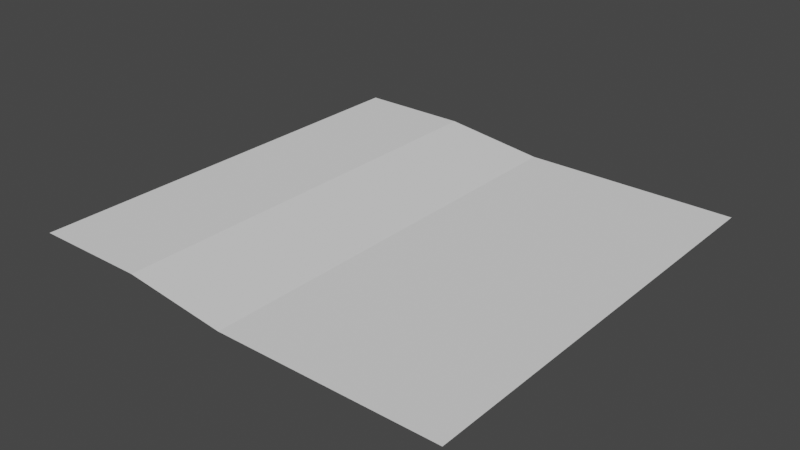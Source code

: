 # Source: s_coast.blend  (saved by Blender 3.2.14; exported with 4.5.12 LTS)
import bpy
from mathutils import Matrix  # noqa: F401  (used for matrix-valued properties, if any)

bpy.ops.wm.read_factory_settings(use_empty=True)
scene = bpy.context.scene
scene.name = 'Scene'

# ---- collections
col_collection = bpy.data.collections.new('Collection'); scene.collection.children.link(col_collection)

# ---- world
world_world = bpy.data.worlds.new('World'); scene.world = world_world
world_world.use_nodes = True; world_world.node_tree.nodes.clear()
_N = world_world.node_tree.nodes; _L = world_world.node_tree.links
n0 = _N.new('ShaderNodeOutputWorld'); n0.name = 'World Output'; n0.location = (300, 300)
n1 = _N.new('ShaderNodeBackground'); n1.name = 'Background'; n1.location = (10, 300)
n1.inputs[0].default_value = (0.05088, 0.05088, 0.05088, 1.0)
_L.new(n1.outputs[0], n0.inputs[0])
n0.is_active_output = True
world_world.color = (0.05088, 0.05088, 0.05088)
world_world.use_sun_shadow = False
world_world.sun_shadow_jitter_overblur = 0.0

# ---- meshes
me_plane = bpy.data.meshes.new('Plane')
me_plane.from_pydata([(-0.5, -0.5, 0.0), (-0.5, 0.5, 0.0), (-0.2395, -0.5, 0.0), (-0.2395, 0.5, 0.0), (-0.001408, -0.5, -0.03), (0.5, -0.5, -0.03), (-0.001408, 0.5, -0.03), (0.5, 0.5, -0.03)], [], [(0, 2, 3, 1), (2, 4, 6, 3), (4, 5, 7, 6)])
_uv = me_plane.uv_layers.new(name='UVMap')
_uv.uv.foreach_set('vector', [0.0, 0.0, 0.3203, 0.0, 0.3203, 1.0, 0.0, 1.0, 0.3203, 0.0, 0.6536, 0.0, 0.6536, 1.0, 0.3203, 1.0, 0.0, 0.0, 1.0, 0.0, 1.0, 1.0, 0.0, 1.0])
me_plane.update()

# ---- objects
ob_mesh = bpy.data.objects.new('Mesh', me_plane)

# ---- transforms, parenting, visibility, modifiers, constraints
ob_mesh.location = (0.0, 0.0, 0.0)

# ---- collection membership
col_collection.objects.link(ob_mesh)

# ---- scene / render settings (as saved in the file)
scene.frame_start = 1; scene.frame_end = 250; scene.frame_set(1)
scene.render.engine = 'BLENDER_EEVEE_NEXT'
scene.cycles.sampling_pattern = 'TABULATED_SOBOL'
scene.cycles.use_light_tree = False
scene.view_settings.view_transform = 'Filmic'
bpy.context.view_layer.update()

# ---- added for rendering (the .blend has no active camera and no usable light): camera, sun
cam_auto = bpy.data.cameras.new('AutoCamera')
cam_auto.lens = 50.0
cam_auto.sensor_width = 36.0
cam_auto.clip_end = 1000.0
ob_auto_camera = bpy.data.objects.new('AutoCamera', cam_auto)
scene.collection.objects.link(ob_auto_camera)
ob_auto_camera.location = (1.30876, -1.57051, 1.03201)
ob_auto_camera.rotation_euler = (1.09748, -7.21219e-08, 0.694738)
scene.camera = ob_auto_camera
light_auto_sun = bpy.data.lights.new('AutoSun', 'SUN')
light_auto_sun.energy = 3.0
light_auto_sun.angle = 0.0523599
ob_auto_sun = bpy.data.objects.new('AutoSun', light_auto_sun)
scene.collection.objects.link(ob_auto_sun)
ob_auto_sun.rotation_euler = (0.872665, 0.174533, 0.523599)
bpy.context.view_layer.update()
